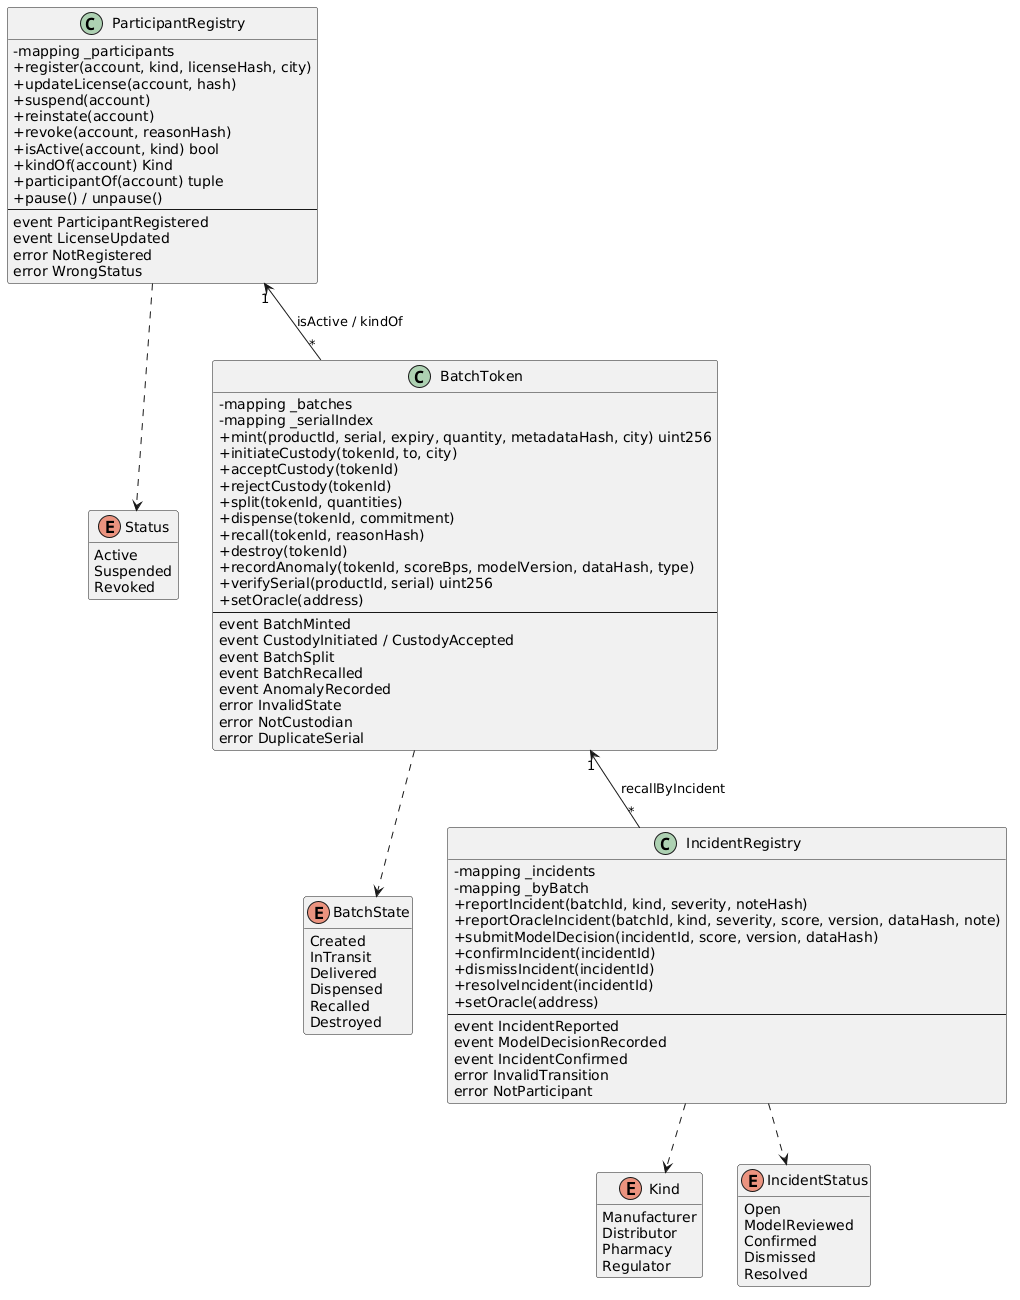

The diagram above was rendered by PlantUML. Its source (embedded in the PNG):
@startuml
skinparam defaultFontName "DejaVu Sans"
skinparam classAttributeIconSize 0
hide empty members

enum Kind {
  Manufacturer
  Distributor
  Pharmacy
  Regulator
}
enum Status {
  Active
  Suspended
  Revoked
}
enum BatchState {
  Created
  InTransit
  Delivered
  Dispensed
  Recalled
  Destroyed
}
enum IncidentStatus {
  Open
  ModelReviewed
  Confirmed
  Dismissed
  Resolved
}

class ParticipantRegistry {
  - mapping _participants
  + register(account, kind, licenseHash, city)
  + updateLicense(account, hash)
  + suspend(account)
  + reinstate(account)
  + revoke(account, reasonHash)
  + isActive(account, kind) bool
  + kindOf(account) Kind
  + participantOf(account) tuple
  + pause() / unpause()
  --
  event ParticipantRegistered
  event LicenseUpdated
  error NotRegistered
  error WrongStatus
}

class BatchToken {
  - mapping _batches
  - mapping _serialIndex
  + mint(productId, serial, expiry, quantity, metadataHash, city) uint256
  + initiateCustody(tokenId, to, city)
  + acceptCustody(tokenId)
  + rejectCustody(tokenId)
  + split(tokenId, quantities)
  + dispense(tokenId, commitment)
  + recall(tokenId, reasonHash)
  + destroy(tokenId)
  + recordAnomaly(tokenId, scoreBps, modelVersion, dataHash, type)
  + verifySerial(productId, serial) uint256
  + setOracle(address)
  --
  event BatchMinted
  event CustodyInitiated / CustodyAccepted
  event BatchSplit
  event BatchRecalled
  event AnomalyRecorded
  error InvalidState
  error NotCustodian
  error DuplicateSerial
}

class IncidentRegistry {
  - mapping _incidents
  - mapping _byBatch
  + reportIncident(batchId, kind, severity, noteHash)
  + reportOracleIncident(batchId, kind, severity, score, version, dataHash, note)
  + submitModelDecision(incidentId, score, version, dataHash)
  + confirmIncident(incidentId)
  + dismissIncident(incidentId)
  + resolveIncident(incidentId)
  + setOracle(address)
  --
  event IncidentReported
  event ModelDecisionRecorded
  event IncidentConfirmed
  error InvalidTransition
  error NotParticipant
}

ParticipantRegistry "1" <-- "*" BatchToken : isActive / kindOf
BatchToken "1" <-- "*" IncidentRegistry : recallByIncident
IncidentRegistry ..> Kind
IncidentRegistry ..> IncidentStatus
BatchToken ..> BatchState
ParticipantRegistry ..> Status
@enduml